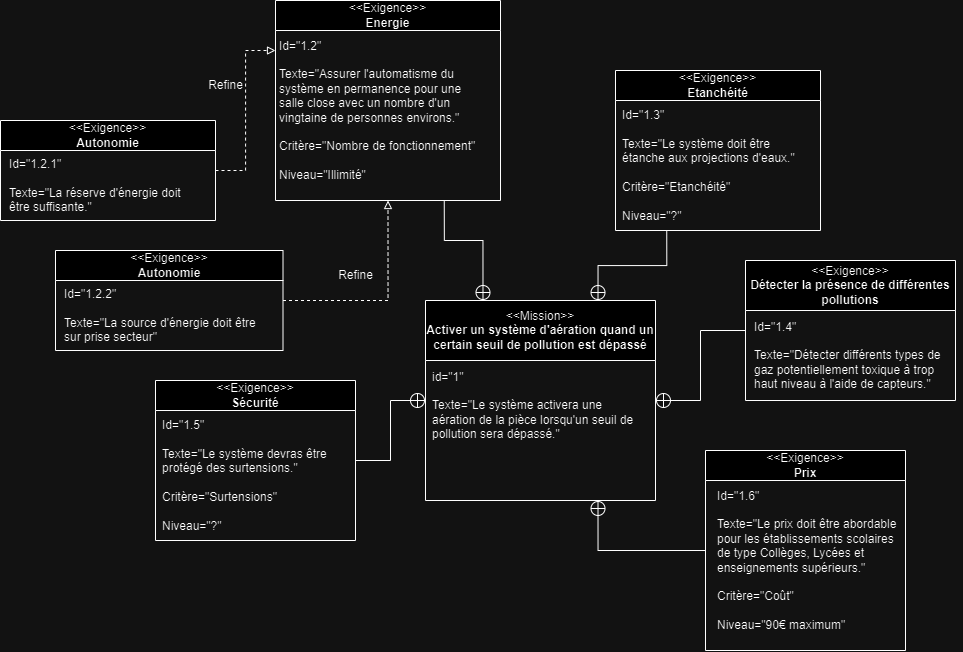

The diagram above was exported from draw.io. Its source (the exported page's mxGraphModel, read from the mxfile embedded in the PNG):
<mxGraphModel dx="1985" dy="1846" grid="1" gridSize="10" guides="1" tooltips="1" connect="1" arrows="1" fold="1" page="1" pageScale="1" pageWidth="827" pageHeight="1169" math="0" shadow="0">
  <root>
    <mxCell id="WIyWlLk6GJQsqaUBKTNV-0" />
    <mxCell id="WIyWlLk6GJQsqaUBKTNV-1" parent="WIyWlLk6GJQsqaUBKTNV-0" />
    <mxCell id="3BNtk0uJyyOrldCToOht-0" value="&lt;font style=&quot;font-size: 12px; font-weight: normal;&quot;&gt;&amp;lt;&amp;lt;Mission&amp;gt;&amp;gt;&lt;/font&gt;&lt;br&gt;Activer un système d'aération quand un certain seuil de pollution est dépassé" style="swimlane;whiteSpace=wrap;html=1;startSize=60;" vertex="1" parent="WIyWlLk6GJQsqaUBKTNV-1">
      <mxGeometry x="-100" y="100" width="230" height="200" as="geometry" />
    </mxCell>
    <mxCell id="3BNtk0uJyyOrldCToOht-1" value="&lt;div style=&quot;&quot;&gt;&lt;span style=&quot;background-color: initial;&quot;&gt;id=&quot;1&quot;&lt;/span&gt;&lt;/div&gt;&lt;div style=&quot;&quot;&gt;&lt;span style=&quot;background-color: initial;&quot;&gt;&lt;br&gt;&lt;/span&gt;&lt;/div&gt;&lt;div style=&quot;&quot;&gt;&lt;span style=&quot;background-color: initial;&quot;&gt;Texte=&quot;Le système activera une&lt;/span&gt;&lt;/div&gt;&lt;div style=&quot;&quot;&gt;&lt;span style=&quot;background-color: initial;&quot;&gt;aération de la pièce lorsqu'un seuil de&lt;/span&gt;&lt;/div&gt;&lt;div style=&quot;&quot;&gt;&lt;span style=&quot;background-color: initial;&quot;&gt;pollution sera dépassé.&quot;&lt;/span&gt;&lt;/div&gt;" style="text;html=1;align=left;verticalAlign=middle;resizable=0;points=[];autosize=1;strokeColor=none;fillColor=none;" vertex="1" parent="3BNtk0uJyyOrldCToOht-0">
      <mxGeometry x="5" y="60" width="220" height="90" as="geometry" />
    </mxCell>
    <mxCell id="3BNtk0uJyyOrldCToOht-10" style="edgeStyle=orthogonalEdgeStyle;rounded=0;orthogonalLoop=1;jettySize=auto;html=1;exitX=0.75;exitY=1;exitDx=0;exitDy=0;entryX=0.25;entryY=0;entryDx=0;entryDy=0;endArrow=circlePlus;endFill=0;" edge="1" parent="WIyWlLk6GJQsqaUBKTNV-1" source="3BNtk0uJyyOrldCToOht-6" target="3BNtk0uJyyOrldCToOht-0">
      <mxGeometry relative="1" as="geometry">
        <Array as="points">
          <mxPoint x="-81" y="40" />
          <mxPoint x="-42" y="40" />
        </Array>
      </mxGeometry>
    </mxCell>
    <mxCell id="3BNtk0uJyyOrldCToOht-6" value="&lt;span style=&quot;font-weight: normal;&quot;&gt;&amp;lt;&amp;lt;Exigence&amp;gt;&amp;gt;&lt;/span&gt;&lt;br&gt;Energie" style="swimlane;whiteSpace=wrap;html=1;startSize=30;" vertex="1" parent="WIyWlLk6GJQsqaUBKTNV-1">
      <mxGeometry x="-250" y="-200" width="225" height="200" as="geometry" />
    </mxCell>
    <mxCell id="3BNtk0uJyyOrldCToOht-7" value="Id=&quot;1.2&quot;&lt;br&gt;&lt;br&gt;Texte=&quot;Assurer l'automatisme du&lt;br&gt;système en permanence pour une&lt;br&gt;salle close avec un nombre d'un&lt;br&gt;vingtaine de personnes environs.&quot;&lt;br&gt;&lt;br&gt;Critère=&quot;Nombre de fonctionnement&quot;&lt;br&gt;&lt;br&gt;Niveau=&quot;Illimité&quot;" style="text;html=1;align=left;verticalAlign=middle;resizable=0;points=[];autosize=1;strokeColor=none;fillColor=none;" vertex="1" parent="3BNtk0uJyyOrldCToOht-6">
      <mxGeometry x="2.5" y="30" width="220" height="160" as="geometry" />
    </mxCell>
    <mxCell id="3BNtk0uJyyOrldCToOht-12" style="edgeStyle=orthogonalEdgeStyle;rounded=0;orthogonalLoop=1;jettySize=auto;html=1;exitX=1;exitY=0.5;exitDx=0;exitDy=0;entryX=0;entryY=0.25;entryDx=0;entryDy=0;dashed=1;endArrow=block;endFill=0;" edge="1" parent="WIyWlLk6GJQsqaUBKTNV-1" source="3BNtk0uJyyOrldCToOht-11" target="3BNtk0uJyyOrldCToOht-6">
      <mxGeometry relative="1" as="geometry" />
    </mxCell>
    <mxCell id="3BNtk0uJyyOrldCToOht-11" value="&lt;span style=&quot;font-weight: normal;&quot;&gt;&amp;lt;&amp;lt;Exigence&amp;gt;&amp;gt;&lt;/span&gt;&lt;br&gt;Autonomie" style="swimlane;whiteSpace=wrap;html=1;startSize=30;" vertex="1" parent="WIyWlLk6GJQsqaUBKTNV-1">
      <mxGeometry x="-525" y="-80" width="215" height="100" as="geometry" />
    </mxCell>
    <mxCell id="3BNtk0uJyyOrldCToOht-13" value="Id=&quot;1.2.1&quot;&lt;br&gt;&lt;br&gt;Texte=&quot;La réserve d'énergie doit&lt;br&gt;être suffisante.&quot;" style="text;html=1;align=left;verticalAlign=middle;resizable=0;points=[];autosize=1;strokeColor=none;fillColor=none;" vertex="1" parent="3BNtk0uJyyOrldCToOht-11">
      <mxGeometry x="7.5" y="30" width="200" height="70" as="geometry" />
    </mxCell>
    <mxCell id="3BNtk0uJyyOrldCToOht-14" value="Refine" style="text;html=1;align=center;verticalAlign=middle;resizable=0;points=[];autosize=1;strokeColor=none;fillColor=none;" vertex="1" parent="WIyWlLk6GJQsqaUBKTNV-1">
      <mxGeometry x="-330" y="-130" width="60" height="30" as="geometry" />
    </mxCell>
    <mxCell id="3BNtk0uJyyOrldCToOht-17" style="edgeStyle=orthogonalEdgeStyle;rounded=0;orthogonalLoop=1;jettySize=auto;html=1;exitX=1;exitY=0.5;exitDx=0;exitDy=0;entryX=0.5;entryY=1;entryDx=0;entryDy=0;dashed=1;endArrow=block;endFill=0;" edge="1" parent="WIyWlLk6GJQsqaUBKTNV-1" source="3BNtk0uJyyOrldCToOht-15" target="3BNtk0uJyyOrldCToOht-6">
      <mxGeometry relative="1" as="geometry" />
    </mxCell>
    <mxCell id="3BNtk0uJyyOrldCToOht-15" value="&lt;span style=&quot;font-weight: normal;&quot;&gt;&amp;lt;&amp;lt;Exigence&amp;gt;&amp;gt;&lt;/span&gt;&lt;br&gt;Autonomie" style="swimlane;whiteSpace=wrap;html=1;startSize=30;" vertex="1" parent="WIyWlLk6GJQsqaUBKTNV-1">
      <mxGeometry x="-470" y="50" width="227.5" height="100" as="geometry" />
    </mxCell>
    <mxCell id="3BNtk0uJyyOrldCToOht-16" value="Id=&quot;1.2.2&quot;&lt;br&gt;&lt;br&gt;Texte=&quot;La source d'énergie doit être&lt;br&gt;sur prise secteur&quot;" style="text;html=1;align=left;verticalAlign=middle;resizable=0;points=[];autosize=1;strokeColor=none;fillColor=none;" vertex="1" parent="3BNtk0uJyyOrldCToOht-15">
      <mxGeometry x="7.5" y="30" width="220" height="70" as="geometry" />
    </mxCell>
    <mxCell id="3BNtk0uJyyOrldCToOht-18" value="Refine" style="text;html=1;align=center;verticalAlign=middle;resizable=0;points=[];autosize=1;strokeColor=none;fillColor=none;" vertex="1" parent="WIyWlLk6GJQsqaUBKTNV-1">
      <mxGeometry x="-200" y="60" width="60" height="30" as="geometry" />
    </mxCell>
    <mxCell id="3BNtk0uJyyOrldCToOht-20" style="edgeStyle=orthogonalEdgeStyle;rounded=0;orthogonalLoop=1;jettySize=auto;html=1;exitX=0.25;exitY=1;exitDx=0;exitDy=0;entryX=0.75;entryY=0;entryDx=0;entryDy=0;endArrow=circlePlus;endFill=0;" edge="1" parent="WIyWlLk6GJQsqaUBKTNV-1" source="3BNtk0uJyyOrldCToOht-19" target="3BNtk0uJyyOrldCToOht-0">
      <mxGeometry relative="1" as="geometry" />
    </mxCell>
    <mxCell id="3BNtk0uJyyOrldCToOht-19" value="&lt;span style=&quot;font-weight: normal;&quot;&gt;&amp;lt;&amp;lt;Exigence&amp;gt;&amp;gt;&lt;/span&gt;&lt;br&gt;Etanchéité" style="swimlane;whiteSpace=wrap;html=1;startSize=30;" vertex="1" parent="WIyWlLk6GJQsqaUBKTNV-1">
      <mxGeometry x="90" y="-130" width="205" height="160" as="geometry" />
    </mxCell>
    <mxCell id="3BNtk0uJyyOrldCToOht-22" value="Id=&quot;1.3&quot;&lt;br&gt;&lt;br&gt;Texte=&quot;Le système doit être&lt;br&gt;étanche aux projections d'eaux.&quot;&lt;br&gt;&lt;br&gt;Critère=&quot;Etanchéité&quot;&lt;br&gt;&lt;br&gt;Niveau=&quot;?&quot;" style="text;html=1;align=left;verticalAlign=middle;resizable=0;points=[];autosize=1;strokeColor=none;fillColor=none;" vertex="1" parent="3BNtk0uJyyOrldCToOht-19">
      <mxGeometry x="5" y="30" width="200" height="130" as="geometry" />
    </mxCell>
    <mxCell id="3BNtk0uJyyOrldCToOht-24" style="edgeStyle=orthogonalEdgeStyle;rounded=0;orthogonalLoop=1;jettySize=auto;html=1;exitX=0;exitY=0.5;exitDx=0;exitDy=0;entryX=1;entryY=0.5;entryDx=0;entryDy=0;endArrow=circlePlus;endFill=0;" edge="1" parent="WIyWlLk6GJQsqaUBKTNV-1" source="3BNtk0uJyyOrldCToOht-23" target="3BNtk0uJyyOrldCToOht-0">
      <mxGeometry relative="1" as="geometry" />
    </mxCell>
    <mxCell id="3BNtk0uJyyOrldCToOht-23" value="&lt;span style=&quot;font-weight: normal;&quot;&gt;&amp;lt;&amp;lt;Exigence&amp;gt;&amp;gt;&lt;/span&gt;&lt;br&gt;Détecter la présence de différentes pollutions" style="swimlane;whiteSpace=wrap;html=1;startSize=50;" vertex="1" parent="WIyWlLk6GJQsqaUBKTNV-1">
      <mxGeometry x="220" y="60" width="210" height="140" as="geometry" />
    </mxCell>
    <mxCell id="3BNtk0uJyyOrldCToOht-25" value="Id=&quot;1.4&quot;&lt;br&gt;&lt;br&gt;Texte=&quot;Détecter différents types de&lt;br&gt;gaz potentiellement toxique à trop&lt;br&gt;haut niveau à l'aide de capteurs.&quot;" style="text;html=1;align=left;verticalAlign=middle;resizable=0;points=[];autosize=1;strokeColor=none;fillColor=none;" vertex="1" parent="3BNtk0uJyyOrldCToOht-23">
      <mxGeometry x="7" y="50" width="210" height="90" as="geometry" />
    </mxCell>
    <mxCell id="3BNtk0uJyyOrldCToOht-28" style="edgeStyle=orthogonalEdgeStyle;rounded=0;orthogonalLoop=1;jettySize=auto;html=1;exitX=1;exitY=0.5;exitDx=0;exitDy=0;entryX=0;entryY=0.5;entryDx=0;entryDy=0;endArrow=circlePlus;endFill=0;" edge="1" parent="WIyWlLk6GJQsqaUBKTNV-1" source="3BNtk0uJyyOrldCToOht-26" target="3BNtk0uJyyOrldCToOht-0">
      <mxGeometry relative="1" as="geometry" />
    </mxCell>
    <mxCell id="3BNtk0uJyyOrldCToOht-26" value="&lt;span style=&quot;font-weight: normal;&quot;&gt;&amp;lt;&amp;lt;Exigence&amp;gt;&amp;gt;&lt;/span&gt;&lt;br&gt;Sécurité" style="swimlane;whiteSpace=wrap;html=1;startSize=30;" vertex="1" parent="WIyWlLk6GJQsqaUBKTNV-1">
      <mxGeometry x="-370" y="180" width="200" height="160" as="geometry" />
    </mxCell>
    <mxCell id="3BNtk0uJyyOrldCToOht-27" value="&lt;div style=&quot;&quot;&gt;&lt;span style=&quot;background-color: initial;&quot;&gt;Id=&quot;1.5&quot;&lt;/span&gt;&lt;/div&gt;&lt;div style=&quot;&quot;&gt;&lt;br&gt;&lt;/div&gt;&lt;div style=&quot;&quot;&gt;&lt;span style=&quot;background-color: initial;&quot;&gt;Texte=&quot;Le système devras être&lt;/span&gt;&lt;/div&gt;&lt;div style=&quot;&quot;&gt;&lt;span style=&quot;background-color: initial;&quot;&gt;protégé des surtensions.&quot;&lt;/span&gt;&lt;/div&gt;&lt;div style=&quot;&quot;&gt;&lt;span style=&quot;background-color: initial;&quot;&gt;&lt;br&gt;&lt;/span&gt;&lt;/div&gt;&lt;div style=&quot;&quot;&gt;&lt;span style=&quot;background-color: initial;&quot;&gt;Critère=&quot;Surtensions&quot;&lt;/span&gt;&lt;/div&gt;&lt;div style=&quot;&quot;&gt;&lt;span style=&quot;background-color: initial;&quot;&gt;&lt;br&gt;&lt;/span&gt;&lt;/div&gt;&lt;div style=&quot;&quot;&gt;&lt;span style=&quot;background-color: initial;&quot;&gt;Niveau=&quot;?&quot;&lt;/span&gt;&lt;/div&gt;" style="text;html=1;align=left;verticalAlign=middle;resizable=0;points=[];autosize=1;strokeColor=none;fillColor=none;" vertex="1" parent="3BNtk0uJyyOrldCToOht-26">
      <mxGeometry x="5" y="30" width="190" height="130" as="geometry" />
    </mxCell>
    <mxCell id="3BNtk0uJyyOrldCToOht-31" style="edgeStyle=orthogonalEdgeStyle;rounded=0;orthogonalLoop=1;jettySize=auto;html=1;exitX=0;exitY=0.5;exitDx=0;exitDy=0;entryX=0.75;entryY=1;entryDx=0;entryDy=0;endArrow=circlePlus;endFill=0;" edge="1" parent="WIyWlLk6GJQsqaUBKTNV-1" source="3BNtk0uJyyOrldCToOht-29" target="3BNtk0uJyyOrldCToOht-0">
      <mxGeometry relative="1" as="geometry" />
    </mxCell>
    <mxCell id="3BNtk0uJyyOrldCToOht-29" value="&lt;span style=&quot;font-weight: normal;&quot;&gt;&amp;lt;&amp;lt;Exigence&amp;gt;&amp;gt;&lt;/span&gt;&lt;br&gt;Prix" style="swimlane;whiteSpace=wrap;html=1;startSize=30;" vertex="1" parent="WIyWlLk6GJQsqaUBKTNV-1">
      <mxGeometry x="180" y="250" width="200" height="200" as="geometry" />
    </mxCell>
    <mxCell id="3BNtk0uJyyOrldCToOht-30" value="Id=&quot;1.6&quot;&lt;br&gt;&lt;br&gt;Texte=&quot;Le prix doit être abordable&lt;br&gt;pour les établissements scolaires&lt;br&gt;de type Collèges, Lycées et&lt;br&gt;enseignements supérieurs.&quot;&lt;br&gt;&lt;br&gt;Critère=&quot;Coût&quot;&lt;br&gt;&lt;br&gt;Niveau=&quot;90€ maximum&quot;" style="text;html=1;align=left;verticalAlign=middle;resizable=0;points=[];autosize=1;strokeColor=none;fillColor=none;" vertex="1" parent="3BNtk0uJyyOrldCToOht-29">
      <mxGeometry x="10" y="30" width="200" height="160" as="geometry" />
    </mxCell>
  </root>
</mxGraphModel>